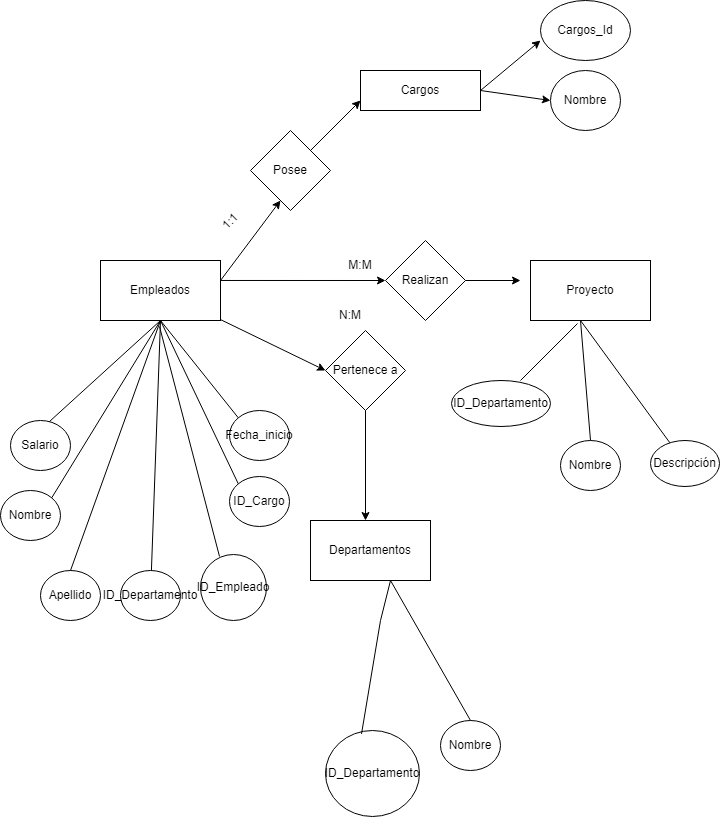

The diagram above was exported from draw.io. Its source (the exported page's mxGraphModel, read from the mxfile embedded in the PNG):
<mxGraphModel dx="1195" dy="650" grid="1" gridSize="10" guides="1" tooltips="1" connect="1" arrows="1" fold="1" page="1" pageScale="1" pageWidth="850" pageHeight="1100" math="0" shadow="0" extFonts="Permanent Marker^https://fonts.googleapis.com/css?family=Permanent+Marker">
  <root>
    <mxCell id="0" />
    <mxCell id="1" parent="0" />
    <mxCell id="XUO9WcphjcbLwXYXSJal-2" value="Empleados" style="rounded=0;whiteSpace=wrap;html=1;" vertex="1" parent="1">
      <mxGeometry x="151" y="264" width="120" height="60" as="geometry" />
    </mxCell>
    <mxCell id="XUO9WcphjcbLwXYXSJal-3" value="Departamentos" style="rounded=0;whiteSpace=wrap;html=1;" vertex="1" parent="1">
      <mxGeometry x="361" y="524" width="120" height="60" as="geometry" />
    </mxCell>
    <mxCell id="XUO9WcphjcbLwXYXSJal-4" value="Proyecto" style="rounded=0;whiteSpace=wrap;html=1;" vertex="1" parent="1">
      <mxGeometry x="581" y="264" width="120" height="60" as="geometry" />
    </mxCell>
    <mxCell id="XUO9WcphjcbLwXYXSJal-5" value="ID_Cargo" style="ellipse;whiteSpace=wrap;html=1;" vertex="1" parent="1">
      <mxGeometry x="280" y="480" width="60" height="50" as="geometry" />
    </mxCell>
    <mxCell id="XUO9WcphjcbLwXYXSJal-6" value="Nombre" style="ellipse;whiteSpace=wrap;html=1;" vertex="1" parent="1">
      <mxGeometry x="51" y="494" width="60" height="50" as="geometry" />
    </mxCell>
    <mxCell id="XUO9WcphjcbLwXYXSJal-7" value="Apellido" style="ellipse;whiteSpace=wrap;html=1;" vertex="1" parent="1">
      <mxGeometry x="91" y="574" width="60" height="50" as="geometry" />
    </mxCell>
    <mxCell id="XUO9WcphjcbLwXYXSJal-9" value="ID_Departamento" style="ellipse;whiteSpace=wrap;html=1;" vertex="1" parent="1">
      <mxGeometry x="171" y="574" width="60" height="50" as="geometry" />
    </mxCell>
    <mxCell id="XUO9WcphjcbLwXYXSJal-10" value="Salario" style="ellipse;whiteSpace=wrap;html=1;" vertex="1" parent="1">
      <mxGeometry x="61" y="424" width="60" height="50" as="geometry" />
    </mxCell>
    <mxCell id="XUO9WcphjcbLwXYXSJal-11" value="Fecha_inicio" style="ellipse;whiteSpace=wrap;html=1;" vertex="1" parent="1">
      <mxGeometry x="280" y="414" width="60" height="50" as="geometry" />
    </mxCell>
    <mxCell id="XUO9WcphjcbLwXYXSJal-13" value="ID_Departamento" style="ellipse;whiteSpace=wrap;html=1;" vertex="1" parent="1">
      <mxGeometry x="376" y="734" width="94" height="86" as="geometry" />
    </mxCell>
    <mxCell id="XUO9WcphjcbLwXYXSJal-14" value="Nombre" style="ellipse;whiteSpace=wrap;html=1;" vertex="1" parent="1">
      <mxGeometry x="491" y="724" width="60" height="50" as="geometry" />
    </mxCell>
    <mxCell id="XUO9WcphjcbLwXYXSJal-18" value="ID_Departamento" style="ellipse;whiteSpace=wrap;html=1;" vertex="1" parent="1">
      <mxGeometry x="502" y="384" width="99" height="46" as="geometry" />
    </mxCell>
    <mxCell id="XUO9WcphjcbLwXYXSJal-19" value="Nombre" style="ellipse;whiteSpace=wrap;html=1;" vertex="1" parent="1">
      <mxGeometry x="611" y="444" width="60" height="50" as="geometry" />
    </mxCell>
    <mxCell id="XUO9WcphjcbLwXYXSJal-20" value="Descripción" style="ellipse;whiteSpace=wrap;html=1;" vertex="1" parent="1">
      <mxGeometry x="701" y="444" width="69" height="46" as="geometry" />
    </mxCell>
    <mxCell id="XUO9WcphjcbLwXYXSJal-26" value="" style="endArrow=none;html=1;rounded=0;exitX=0.65;exitY=0.02;exitDx=0;exitDy=0;exitPerimeter=0;" edge="1" parent="1" source="XUO9WcphjcbLwXYXSJal-10">
      <mxGeometry width="50" height="50" relative="1" as="geometry">
        <mxPoint x="161" y="374" as="sourcePoint" />
        <mxPoint x="211" y="324" as="targetPoint" />
      </mxGeometry>
    </mxCell>
    <mxCell id="XUO9WcphjcbLwXYXSJal-27" value="" style="endArrow=none;html=1;rounded=0;exitX=1;exitY=0;exitDx=0;exitDy=0;" edge="1" parent="1" source="XUO9WcphjcbLwXYXSJal-6">
      <mxGeometry width="50" height="50" relative="1" as="geometry">
        <mxPoint x="110" y="435" as="sourcePoint" />
        <mxPoint x="211" y="324" as="targetPoint" />
      </mxGeometry>
    </mxCell>
    <mxCell id="XUO9WcphjcbLwXYXSJal-28" value="" style="endArrow=none;html=1;rounded=0;exitX=0.5;exitY=0;exitDx=0;exitDy=0;" edge="1" parent="1" source="XUO9WcphjcbLwXYXSJal-7">
      <mxGeometry width="50" height="50" relative="1" as="geometry">
        <mxPoint x="112" y="511" as="sourcePoint" />
        <mxPoint x="211" y="324" as="targetPoint" />
      </mxGeometry>
    </mxCell>
    <mxCell id="XUO9WcphjcbLwXYXSJal-29" value="" style="endArrow=none;html=1;rounded=0;" edge="1" parent="1" source="XUO9WcphjcbLwXYXSJal-9">
      <mxGeometry width="50" height="50" relative="1" as="geometry">
        <mxPoint x="131" y="584" as="sourcePoint" />
        <mxPoint x="211" y="324" as="targetPoint" />
      </mxGeometry>
    </mxCell>
    <mxCell id="XUO9WcphjcbLwXYXSJal-30" value="" style="endArrow=none;html=1;rounded=0;exitX=0;exitY=0;exitDx=0;exitDy=0;" edge="1" parent="1" source="XUO9WcphjcbLwXYXSJal-5">
      <mxGeometry width="50" height="50" relative="1" as="geometry">
        <mxPoint x="212" y="584" as="sourcePoint" />
        <mxPoint x="211" y="324" as="targetPoint" />
      </mxGeometry>
    </mxCell>
    <mxCell id="XUO9WcphjcbLwXYXSJal-31" value="" style="endArrow=none;html=1;rounded=0;exitX=0;exitY=0;exitDx=0;exitDy=0;" edge="1" parent="1" source="XUO9WcphjcbLwXYXSJal-11">
      <mxGeometry width="50" height="50" relative="1" as="geometry">
        <mxPoint x="281" y="444" as="sourcePoint" />
        <mxPoint x="211" y="324" as="targetPoint" />
      </mxGeometry>
    </mxCell>
    <mxCell id="XUO9WcphjcbLwXYXSJal-32" value="" style="endArrow=none;html=1;rounded=0;exitX=0.383;exitY=0.04;exitDx=0;exitDy=0;exitPerimeter=0;" edge="1" parent="1" source="XUO9WcphjcbLwXYXSJal-13">
      <mxGeometry width="50" height="50" relative="1" as="geometry">
        <mxPoint x="391" y="634" as="sourcePoint" />
        <mxPoint x="441" y="584" as="targetPoint" />
        <Array as="points">
          <mxPoint x="431" y="624" />
        </Array>
      </mxGeometry>
    </mxCell>
    <mxCell id="XUO9WcphjcbLwXYXSJal-33" value="" style="endArrow=none;html=1;rounded=0;exitX=0.5;exitY=0;exitDx=0;exitDy=0;" edge="1" parent="1" source="XUO9WcphjcbLwXYXSJal-14">
      <mxGeometry width="50" height="50" relative="1" as="geometry">
        <mxPoint x="391" y="634" as="sourcePoint" />
        <mxPoint x="441" y="584" as="targetPoint" />
      </mxGeometry>
    </mxCell>
    <mxCell id="XUO9WcphjcbLwXYXSJal-36" value="" style="endArrow=none;html=1;rounded=0;entryX=0.392;entryY=1.05;entryDx=0;entryDy=0;entryPerimeter=0;" edge="1" parent="1" target="XUO9WcphjcbLwXYXSJal-4">
      <mxGeometry width="50" height="50" relative="1" as="geometry">
        <mxPoint x="571" y="384" as="sourcePoint" />
        <mxPoint x="621" y="334" as="targetPoint" />
      </mxGeometry>
    </mxCell>
    <mxCell id="XUO9WcphjcbLwXYXSJal-38" value="" style="endArrow=none;html=1;rounded=0;" edge="1" parent="1" source="XUO9WcphjcbLwXYXSJal-20">
      <mxGeometry width="50" height="50" relative="1" as="geometry">
        <mxPoint x="581" y="374" as="sourcePoint" />
        <mxPoint x="631" y="324" as="targetPoint" />
      </mxGeometry>
    </mxCell>
    <mxCell id="XUO9WcphjcbLwXYXSJal-39" value="" style="endArrow=none;html=1;rounded=0;exitX=0.5;exitY=0;exitDx=0;exitDy=0;" edge="1" parent="1" source="XUO9WcphjcbLwXYXSJal-19">
      <mxGeometry width="50" height="50" relative="1" as="geometry">
        <mxPoint x="581" y="374" as="sourcePoint" />
        <mxPoint x="631" y="324" as="targetPoint" />
      </mxGeometry>
    </mxCell>
    <mxCell id="XUO9WcphjcbLwXYXSJal-49" value="N:M" style="text;html=1;strokeColor=none;fillColor=none;align=center;verticalAlign=middle;whiteSpace=wrap;rounded=0;" vertex="1" parent="1">
      <mxGeometry x="371" y="304" width="60" height="30" as="geometry" />
    </mxCell>
    <mxCell id="XUO9WcphjcbLwXYXSJal-50" value="M:M" style="text;html=1;strokeColor=none;fillColor=none;align=center;verticalAlign=middle;whiteSpace=wrap;rounded=0;" vertex="1" parent="1">
      <mxGeometry x="381" y="254" width="60" height="30" as="geometry" />
    </mxCell>
    <mxCell id="XUO9WcphjcbLwXYXSJal-51" value="Realizan" style="rhombus;whiteSpace=wrap;html=1;" vertex="1" parent="1">
      <mxGeometry x="436" y="244" width="80" height="80" as="geometry" />
    </mxCell>
    <mxCell id="XUO9WcphjcbLwXYXSJal-52" value="" style="endArrow=classic;html=1;rounded=0;exitX=1;exitY=0.5;exitDx=0;exitDy=0;" edge="1" parent="1" source="XUO9WcphjcbLwXYXSJal-51">
      <mxGeometry width="50" height="50" relative="1" as="geometry">
        <mxPoint x="521" y="274" as="sourcePoint" />
        <mxPoint x="571" y="284" as="targetPoint" />
      </mxGeometry>
    </mxCell>
    <mxCell id="XUO9WcphjcbLwXYXSJal-53" value="" style="endArrow=classic;html=1;rounded=0;entryX=0;entryY=0.5;entryDx=0;entryDy=0;exitX=1;exitY=0.333;exitDx=0;exitDy=0;exitPerimeter=0;" edge="1" parent="1" source="XUO9WcphjcbLwXYXSJal-2" target="XUO9WcphjcbLwXYXSJal-51">
      <mxGeometry width="50" height="50" relative="1" as="geometry">
        <mxPoint x="271" y="294" as="sourcePoint" />
        <mxPoint x="321" y="244" as="targetPoint" />
      </mxGeometry>
    </mxCell>
    <mxCell id="XUO9WcphjcbLwXYXSJal-55" value="Pertenece a" style="rhombus;whiteSpace=wrap;html=1;" vertex="1" parent="1">
      <mxGeometry x="376" y="334" width="80" height="80" as="geometry" />
    </mxCell>
    <mxCell id="XUO9WcphjcbLwXYXSJal-56" value="" style="endArrow=classic;html=1;rounded=0;entryX=0;entryY=0.5;entryDx=0;entryDy=0;" edge="1" parent="1" source="XUO9WcphjcbLwXYXSJal-2" target="XUO9WcphjcbLwXYXSJal-55">
      <mxGeometry width="50" height="50" relative="1" as="geometry">
        <mxPoint x="271" y="344" as="sourcePoint" />
        <mxPoint x="341.71067811865476" y="294" as="targetPoint" />
      </mxGeometry>
    </mxCell>
    <mxCell id="XUO9WcphjcbLwXYXSJal-57" value="" style="endArrow=classic;html=1;rounded=0;exitX=0.5;exitY=1;exitDx=0;exitDy=0;" edge="1" parent="1" source="XUO9WcphjcbLwXYXSJal-55">
      <mxGeometry width="50" height="50" relative="1" as="geometry">
        <mxPoint x="411" y="464" as="sourcePoint" />
        <mxPoint x="416" y="524" as="targetPoint" />
      </mxGeometry>
    </mxCell>
    <mxCell id="XUO9WcphjcbLwXYXSJal-58" value="" style="endArrow=classic;html=1;rounded=0;" edge="1" parent="1">
      <mxGeometry width="50" height="50" relative="1" as="geometry">
        <mxPoint x="271" y="284" as="sourcePoint" />
        <mxPoint x="331" y="204" as="targetPoint" />
      </mxGeometry>
    </mxCell>
    <mxCell id="XUO9WcphjcbLwXYXSJal-59" value="Posee" style="rhombus;whiteSpace=wrap;html=1;" vertex="1" parent="1">
      <mxGeometry x="301" y="134" width="80" height="80" as="geometry" />
    </mxCell>
    <mxCell id="XUO9WcphjcbLwXYXSJal-60" value="" style="endArrow=classic;html=1;rounded=0;" edge="1" parent="1">
      <mxGeometry width="50" height="50" relative="1" as="geometry">
        <mxPoint x="361" y="154" as="sourcePoint" />
        <mxPoint x="411" y="104" as="targetPoint" />
      </mxGeometry>
    </mxCell>
    <mxCell id="XUO9WcphjcbLwXYXSJal-61" value="Cargos" style="rounded=0;whiteSpace=wrap;html=1;" vertex="1" parent="1">
      <mxGeometry x="411" y="74" width="120" height="40" as="geometry" />
    </mxCell>
    <mxCell id="XUO9WcphjcbLwXYXSJal-64" value="" style="endArrow=classic;startArrow=classic;html=1;rounded=0;" edge="1" parent="1">
      <mxGeometry width="50" height="50" relative="1" as="geometry">
        <mxPoint x="601" y="104" as="sourcePoint" />
        <mxPoint x="591" y="44" as="targetPoint" />
        <Array as="points">
          <mxPoint x="531" y="94" />
        </Array>
      </mxGeometry>
    </mxCell>
    <mxCell id="XUO9WcphjcbLwXYXSJal-65" value="Cargos_Id" style="ellipse;whiteSpace=wrap;html=1;" vertex="1" parent="1">
      <mxGeometry x="591" y="4" width="90" height="60" as="geometry" />
    </mxCell>
    <mxCell id="XUO9WcphjcbLwXYXSJal-66" value="Nombre" style="ellipse;whiteSpace=wrap;html=1;" vertex="1" parent="1">
      <mxGeometry x="601" y="74" width="70" height="60" as="geometry" />
    </mxCell>
    <mxCell id="XUO9WcphjcbLwXYXSJal-67" value="1:1" style="text;html=1;strokeColor=none;fillColor=none;align=center;verticalAlign=middle;whiteSpace=wrap;rounded=0;rotation=-45;" vertex="1" parent="1">
      <mxGeometry x="251" y="210" width="60" height="30" as="geometry" />
    </mxCell>
    <mxCell id="XUO9WcphjcbLwXYXSJal-69" value="ID_Empleado" style="ellipse;whiteSpace=wrap;html=1;aspect=fixed;" vertex="1" parent="1">
      <mxGeometry x="251" y="558" width="66" height="66" as="geometry" />
    </mxCell>
    <mxCell id="XUO9WcphjcbLwXYXSJal-71" value="" style="endArrow=none;html=1;rounded=0;entryX=0.288;entryY=0.03;entryDx=0;entryDy=0;entryPerimeter=0;" edge="1" parent="1" target="XUO9WcphjcbLwXYXSJal-69">
      <mxGeometry width="50" height="50" relative="1" as="geometry">
        <mxPoint x="210" y="330" as="sourcePoint" />
        <mxPoint x="260" y="280" as="targetPoint" />
      </mxGeometry>
    </mxCell>
  </root>
</mxGraphModel>